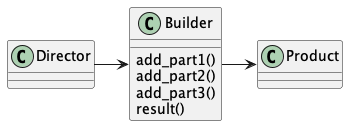

The diagram above was rendered by PlantUML. Its source (embedded in the PNG):
@startuml

class Director

class Builder {
  add_part1()
  add_part2()
  add_part3()
  result()
}

class Product

Director -right-> Builder

Builder -right-> Product

@enduml